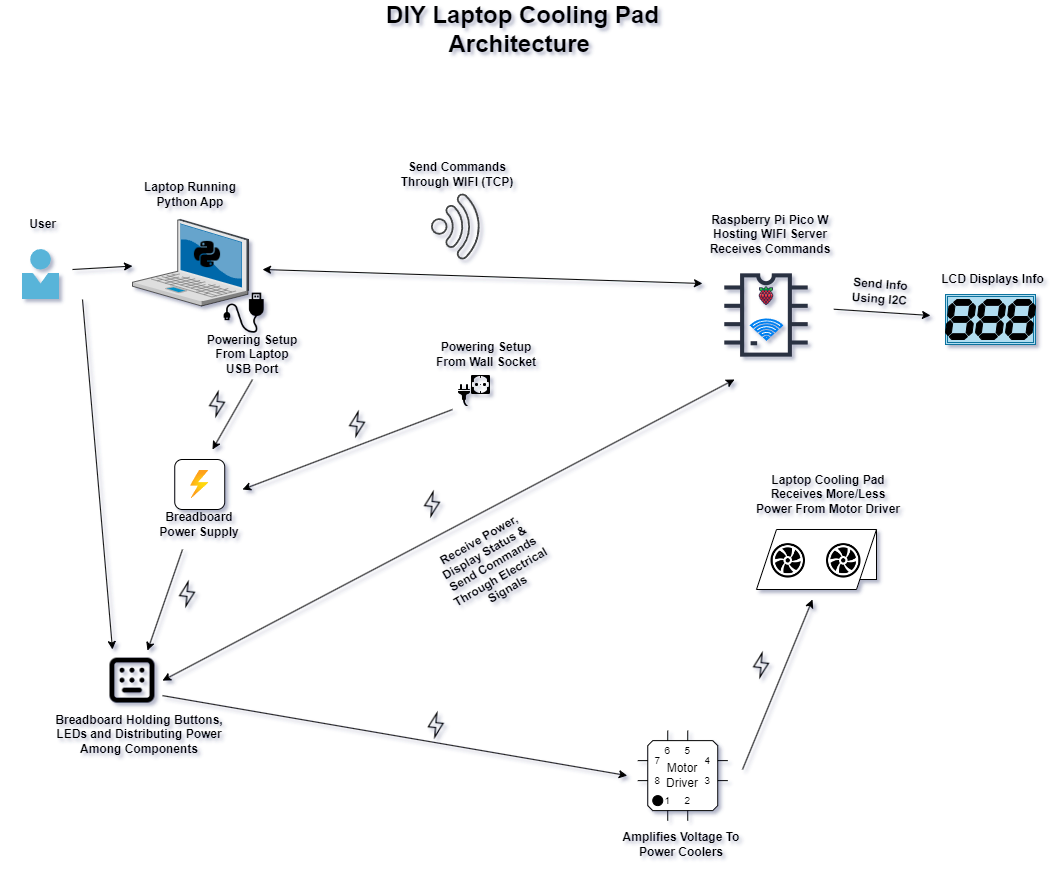

The diagram above was exported from draw.io. Its source (the exported page's mxGraphModel, read from the mxfile embedded in the PNG):
<mxGraphModel dx="2049" dy="1066" grid="1" gridSize="10" guides="1" tooltips="1" connect="1" arrows="1" fold="1" page="1" pageScale="1" pageWidth="850" pageHeight="1100" background="#ffffff" math="0" shadow="1">
  <root>
    <mxCell id="0" />
    <mxCell id="1" parent="0" />
    <mxCell id="-S4Wc3a96iEJ1RQNeOsP-1" value="" style="verticalLabelPosition=bottom;sketch=0;aspect=fixed;html=1;verticalAlign=top;strokeColor=none;align=center;outlineConnect=0;shape=mxgraph.citrix.laptop_2;" parent="1" vertex="1">
      <mxGeometry x="160" y="250" width="116" height="86.5" as="geometry" />
    </mxCell>
    <mxCell id="-S4Wc3a96iEJ1RQNeOsP-6" value="" style="shape=image;html=1;verticalAlign=top;verticalLabelPosition=bottom;labelBackgroundColor=#ffffff;imageAspect=0;aspect=fixed;image=https://cdn2.iconfinder.com/data/icons/electronic-13/480/3-electronic-arduino-chipset-icon-2-128.png" parent="1" vertex="1">
      <mxGeometry x="730" y="282" width="128" height="128" as="geometry" />
    </mxCell>
    <mxCell id="-S4Wc3a96iEJ1RQNeOsP-7" value="" style="shape=image;html=1;verticalAlign=top;verticalLabelPosition=bottom;labelBackgroundColor=#ffffff;imageAspect=0;aspect=fixed;image=https://cdn1.iconfinder.com/data/icons/fruit-136/64/Fruit_iconfree_Filled_Outline_raspberry-healthy-organic-food-fruit_icon-128.png" parent="1" vertex="1">
      <mxGeometry x="784" y="316.5" width="20" height="20" as="geometry" />
    </mxCell>
    <mxCell id="-S4Wc3a96iEJ1RQNeOsP-8" value="" style="sketch=0;pointerEvents=1;shadow=0;dashed=0;html=1;strokeColor=none;fillColor=#434445;aspect=fixed;labelPosition=center;verticalLabelPosition=bottom;verticalAlign=top;align=center;outlineConnect=0;shape=mxgraph.vvd.wi_fi;rotation=45;" parent="1" vertex="1">
      <mxGeometry x="465" y="232" width="50" height="50" as="geometry" />
    </mxCell>
    <mxCell id="-S4Wc3a96iEJ1RQNeOsP-9" value="" style="shape=image;html=1;verticalAlign=top;verticalLabelPosition=bottom;labelBackgroundColor=#ffffff;imageAspect=0;aspect=fixed;image=https://cdn1.iconfinder.com/data/icons/ionicons-fill-vol-2/512/logo-python-128.png" parent="1" vertex="1">
      <mxGeometry x="220" y="270" width="30" height="30" as="geometry" />
    </mxCell>
    <mxCell id="-S4Wc3a96iEJ1RQNeOsP-11" value="DIY Laptop Cooling Pad&lt;br&gt;Architecture&amp;nbsp;" style="text;strokeColor=none;fillColor=none;html=1;fontSize=24;fontStyle=1;verticalAlign=middle;align=center;" parent="1" vertex="1">
      <mxGeometry x="500" y="40" width="100" height="40" as="geometry" />
    </mxCell>
    <mxCell id="-S4Wc3a96iEJ1RQNeOsP-12" value="&lt;b&gt;Laptop Running Python App&lt;/b&gt;" style="text;html=1;align=center;verticalAlign=middle;whiteSpace=wrap;rounded=0;" parent="1" vertex="1">
      <mxGeometry x="168" y="210" width="100" height="30" as="geometry" />
    </mxCell>
    <mxCell id="-S4Wc3a96iEJ1RQNeOsP-13" value="" style="image;sketch=0;aspect=fixed;html=1;points=[];align=center;fontSize=12;image=img/lib/mscae/Person.svg;" parent="1" vertex="1">
      <mxGeometry x="50" y="280" width="37" height="50" as="geometry" />
    </mxCell>
    <mxCell id="-S4Wc3a96iEJ1RQNeOsP-14" value="" style="endArrow=classic;html=1;rounded=0;" parent="1" target="-S4Wc3a96iEJ1RQNeOsP-1" edge="1">
      <mxGeometry width="50" height="50" relative="1" as="geometry">
        <mxPoint x="100" y="300" as="sourcePoint" />
        <mxPoint x="450" y="470" as="targetPoint" />
      </mxGeometry>
    </mxCell>
    <mxCell id="-S4Wc3a96iEJ1RQNeOsP-15" value="&lt;b&gt;&amp;nbsp;User&lt;/b&gt;" style="text;html=1;align=center;verticalAlign=middle;whiteSpace=wrap;rounded=0;" parent="1" vertex="1">
      <mxGeometry x="27.75" y="240" width="81.5" height="30" as="geometry" />
    </mxCell>
    <mxCell id="-S4Wc3a96iEJ1RQNeOsP-16" value="" style="endArrow=classic;html=1;rounded=0;" parent="1" edge="1">
      <mxGeometry width="50" height="50" relative="1" as="geometry">
        <mxPoint x="110" y="330" as="sourcePoint" />
        <mxPoint x="140" y="680" as="targetPoint" />
      </mxGeometry>
    </mxCell>
    <mxCell id="-S4Wc3a96iEJ1RQNeOsP-17" value="&lt;b&gt;Send Commands Through WIFI (TCP)&lt;/b&gt;" style="text;html=1;align=center;verticalAlign=middle;whiteSpace=wrap;rounded=0;" parent="1" vertex="1">
      <mxGeometry x="425" y="190" width="120" height="30" as="geometry" />
    </mxCell>
    <mxCell id="-S4Wc3a96iEJ1RQNeOsP-18" value="" style="html=1;verticalLabelPosition=bottom;align=center;labelBackgroundColor=#ffffff;verticalAlign=top;strokeWidth=2;strokeColor=#0080F0;shadow=0;dashed=0;shape=mxgraph.ios7.icons.wifi;pointerEvents=1" parent="1" vertex="1">
      <mxGeometry x="778.5" y="350" width="31" height="20" as="geometry" />
    </mxCell>
    <mxCell id="-S4Wc3a96iEJ1RQNeOsP-21" value="&lt;b&gt;Raspberry Pi Pico W Hosting WIFI Server&lt;br&gt;Receives Commands&lt;/b&gt;" style="text;html=1;align=center;verticalAlign=middle;whiteSpace=wrap;rounded=0;" parent="1" vertex="1">
      <mxGeometry x="730" y="250" width="136" height="30" as="geometry" />
    </mxCell>
    <mxCell id="-S4Wc3a96iEJ1RQNeOsP-25" value="" style="shape=ext;double=1;rounded=0;whiteSpace=wrap;html=1;fillColor=#b1ddf0;strokeColor=#10739e;" parent="1" vertex="1">
      <mxGeometry x="973" y="325" width="90" height="50" as="geometry" />
    </mxCell>
    <mxCell id="-S4Wc3a96iEJ1RQNeOsP-26" value="" style="verticalLabelPosition=bottom;shadow=0;dashed=0;align=center;html=1;verticalAlign=top;shape=mxgraph.electrical.opto_electronics.7_segment_display;pointerEvents=1;strokeColor=#000000;fillColor=#000000;" parent="1" vertex="1">
      <mxGeometry x="973" y="330" width="30" height="40" as="geometry" />
    </mxCell>
    <mxCell id="-S4Wc3a96iEJ1RQNeOsP-27" value="" style="verticalLabelPosition=bottom;shadow=0;dashed=0;align=center;html=1;verticalAlign=top;shape=mxgraph.electrical.opto_electronics.7_segment_display;pointerEvents=1;strokeColor=#000000;fillColor=#000000;" parent="1" vertex="1">
      <mxGeometry x="1003" y="330" width="30" height="40" as="geometry" />
    </mxCell>
    <mxCell id="-S4Wc3a96iEJ1RQNeOsP-28" value="" style="verticalLabelPosition=bottom;shadow=0;dashed=0;align=center;html=1;verticalAlign=top;shape=mxgraph.electrical.opto_electronics.7_segment_display;pointerEvents=1;strokeColor=#000000;fillColor=#000000;" parent="1" vertex="1">
      <mxGeometry x="1033" y="330" width="30" height="40" as="geometry" />
    </mxCell>
    <mxCell id="-S4Wc3a96iEJ1RQNeOsP-30" value="" style="html=1;labelBackgroundColor=#ffffff;startArrow=classic;startFill=1;startSize=6;endArrow=classic;endFill=1;endSize=6;jettySize=auto;orthogonalLoop=1;strokeWidth=1;fontSize=14;rounded=0;entryX=0;entryY=0.25;entryDx=0;entryDy=0;" parent="1" target="-S4Wc3a96iEJ1RQNeOsP-6" edge="1">
      <mxGeometry width="60" height="60" relative="1" as="geometry">
        <mxPoint x="290" y="300" as="sourcePoint" />
        <mxPoint x="540" y="270" as="targetPoint" />
      </mxGeometry>
    </mxCell>
    <mxCell id="-S4Wc3a96iEJ1RQNeOsP-32" value="&lt;b&gt;Powering Setup&lt;br&gt;From Laptop USB Port&lt;/b&gt;" style="text;html=1;align=center;verticalAlign=middle;whiteSpace=wrap;rounded=0;" parent="1" vertex="1">
      <mxGeometry x="230" y="370" width="100" height="30" as="geometry" />
    </mxCell>
    <mxCell id="-S4Wc3a96iEJ1RQNeOsP-33" value="" style="shape=image;html=1;verticalAlign=top;verticalLabelPosition=bottom;labelBackgroundColor=#ffffff;imageAspect=0;aspect=fixed;image=https://cdn0.iconfinder.com/data/icons/iconsweets2/40/power_supply_3.png" parent="1" vertex="1">
      <mxGeometry x="480" y="400" width="40" height="40" as="geometry" />
    </mxCell>
    <mxCell id="-S4Wc3a96iEJ1RQNeOsP-34" value="&lt;b&gt;Powering Setup From Wall Socket&lt;/b&gt;" style="text;html=1;align=center;verticalAlign=middle;whiteSpace=wrap;rounded=0;" parent="1" vertex="1">
      <mxGeometry x="454.25" y="370" width="120" height="30" as="geometry" />
    </mxCell>
    <mxCell id="-S4Wc3a96iEJ1RQNeOsP-37" value="" style="endArrow=classic;html=1;rounded=0;exitX=0;exitY=1;exitDx=0;exitDy=0;" parent="1" edge="1" source="-S4Wc3a96iEJ1RQNeOsP-33">
      <mxGeometry width="50" height="50" relative="1" as="geometry">
        <mxPoint x="350" y="540" as="sourcePoint" />
        <mxPoint x="270" y="520" as="targetPoint" />
      </mxGeometry>
    </mxCell>
    <mxCell id="-S4Wc3a96iEJ1RQNeOsP-44" value="&lt;b&gt;LCD Displays Info&lt;/b&gt;" style="text;html=1;align=center;verticalAlign=middle;whiteSpace=wrap;rounded=0;" parent="1" vertex="1">
      <mxGeometry x="968" y="295" width="105" height="30" as="geometry" />
    </mxCell>
    <mxCell id="-S4Wc3a96iEJ1RQNeOsP-45" value="" style="endArrow=classic;html=1;rounded=0;exitX=1.026;exitY=0.451;exitDx=0;exitDy=0;exitPerimeter=0;" parent="1" source="-S4Wc3a96iEJ1RQNeOsP-6" edge="1">
      <mxGeometry width="50" height="50" relative="1" as="geometry">
        <mxPoint x="1204.5000000000005" y="299.9999999999999" as="sourcePoint" />
        <mxPoint x="958" y="346" as="targetPoint" />
      </mxGeometry>
    </mxCell>
    <mxCell id="TIgaedeUSwA-YJSfNNIq-1" value="&lt;b&gt;Send Info Using I2C&lt;/b&gt;" style="text;html=1;align=center;verticalAlign=middle;whiteSpace=wrap;rounded=0;rotation=4;" vertex="1" parent="1">
      <mxGeometry x="863" y="306.5" width="90" height="30" as="geometry" />
    </mxCell>
    <mxCell id="TIgaedeUSwA-YJSfNNIq-3" value="" style="shape=image;html=1;verticalAlign=top;verticalLabelPosition=bottom;labelBackgroundColor=#ffffff;imageAspect=0;aspect=fixed;image=https://cdn1.iconfinder.com/data/icons/computer-hardware-glyphs-vol-1/52/computercable__cable__data__wire__datacable__usb__transfer-128.png" vertex="1" parent="1">
      <mxGeometry x="250" y="322" width="43.5" height="43.5" as="geometry" />
    </mxCell>
    <mxCell id="TIgaedeUSwA-YJSfNNIq-21" value="" style="rounded=0;whiteSpace=wrap;html=1;" vertex="1" parent="1">
      <mxGeometry x="810" y="560" width="94" height="50" as="geometry" />
    </mxCell>
    <mxCell id="TIgaedeUSwA-YJSfNNIq-22" value="" style="shape=parallelogram;perimeter=parallelogramPerimeter;whiteSpace=wrap;html=1;fixedSize=1;" vertex="1" parent="1">
      <mxGeometry x="784" y="560" width="120" height="60" as="geometry" />
    </mxCell>
    <mxCell id="TIgaedeUSwA-YJSfNNIq-23" value="" style="shape=image;html=1;verticalAlign=top;verticalLabelPosition=bottom;labelBackgroundColor=#ffffff;imageAspect=0;aspect=fixed;image=https://cdn1.iconfinder.com/data/icons/bootstrap-vol-2/16/fan-128.png;rotation=0;" vertex="1" parent="1">
      <mxGeometry x="798.5" y="574.0899999999999" width="34.5" height="34.5" as="geometry" />
    </mxCell>
    <mxCell id="TIgaedeUSwA-YJSfNNIq-24" value="" style="shape=image;html=1;verticalAlign=top;verticalLabelPosition=bottom;labelBackgroundColor=#ffffff;imageAspect=0;aspect=fixed;image=https://cdn1.iconfinder.com/data/icons/bootstrap-vol-2/16/fan-128.png;rotation=0;" vertex="1" parent="1">
      <mxGeometry x="854" y="574.0899999999999" width="34.5" height="34.5" as="geometry" />
    </mxCell>
    <mxCell id="TIgaedeUSwA-YJSfNNIq-25" value="" style="shape=image;html=1;verticalAlign=top;verticalLabelPosition=bottom;labelBackgroundColor=#ffffff;imageAspect=0;aspect=fixed;image=https://cdn2.iconfinder.com/data/icons/css-vol-2/24/keyboard-128.png" vertex="1" parent="1">
      <mxGeometry x="130" y="681.12" width="60" height="60" as="geometry" />
    </mxCell>
    <mxCell id="TIgaedeUSwA-YJSfNNIq-26" value="&lt;b&gt;Breadboard Holding Buttons, LEDs and Distributing Power Among Components&lt;/b&gt;" style="text;html=1;align=center;verticalAlign=middle;whiteSpace=wrap;rounded=0;" vertex="1" parent="1">
      <mxGeometry x="82.25" y="750" width="170" height="30" as="geometry" />
    </mxCell>
    <mxCell id="TIgaedeUSwA-YJSfNNIq-31" value="&lt;b&gt;Receive Power, Display Status &amp;amp;&amp;nbsp; Send Commands Through Electrical&lt;/b&gt;&lt;div&gt;&lt;b&gt;Signals&lt;/b&gt;&lt;/div&gt;" style="text;html=1;align=center;verticalAlign=middle;whiteSpace=wrap;rounded=0;rotation=-30;" vertex="1" parent="1">
      <mxGeometry x="455.75" y="580" width="130" height="30" as="geometry" />
    </mxCell>
    <mxCell id="TIgaedeUSwA-YJSfNNIq-33" value="" style="html=1;labelBackgroundColor=#ffffff;startArrow=classic;startFill=1;startSize=6;endArrow=classic;endFill=1;endSize=6;jettySize=auto;orthogonalLoop=1;strokeWidth=1;fontSize=14;rounded=0;exitX=1;exitY=0.5;exitDx=0;exitDy=0;entryX=0.25;entryY=1;entryDx=0;entryDy=0;" edge="1" parent="1" source="TIgaedeUSwA-YJSfNNIq-25" target="-S4Wc3a96iEJ1RQNeOsP-6">
      <mxGeometry width="60" height="60" relative="1" as="geometry">
        <mxPoint x="411.75" y="611.12" as="sourcePoint" />
        <mxPoint x="732" y="520.000733944954" as="targetPoint" />
      </mxGeometry>
    </mxCell>
    <mxCell id="TIgaedeUSwA-YJSfNNIq-34" value="Motor&lt;br&gt;Driver" style="shadow=0;dashed=0;align=center;html=1;strokeWidth=1;shape=mxgraph.electrical.logic_gates.qfp_ic;whiteSpace=wrap;labelNames=a,b,c,d,e,f,g,h,i,j,k,l,m,n,o,p,q,r,s,t,u,v,w,x,y,z,a1,b1,c1,d1,e1,f1,g1,h1,i1,j1,k1,l1,m1,n1;" vertex="1" parent="1">
      <mxGeometry x="665.25" y="761.12" width="90" height="90" as="geometry" />
    </mxCell>
    <mxCell id="TIgaedeUSwA-YJSfNNIq-36" value="" style="endArrow=classic;html=1;rounded=0;" edge="1" parent="1">
      <mxGeometry width="50" height="50" relative="1" as="geometry">
        <mxPoint x="770" y="800" as="sourcePoint" />
        <mxPoint x="840" y="630" as="targetPoint" />
      </mxGeometry>
    </mxCell>
    <mxCell id="TIgaedeUSwA-YJSfNNIq-37" value="" style="shape=image;html=1;verticalAlign=top;verticalLabelPosition=bottom;labelBackgroundColor=#FFFF33;imageAspect=0;aspect=fixed;image=https://cdn2.iconfinder.com/data/icons/essential-web-4/50/bolt-alert-critical-power-electricity-128.png;fontColor=#FFFF33;rotation=5;" vertex="1" parent="1">
      <mxGeometry x="774" y="681.12" width="30" height="30" as="geometry" />
    </mxCell>
    <mxCell id="TIgaedeUSwA-YJSfNNIq-38" value="" style="endArrow=classic;html=1;rounded=0;exitX=1;exitY=0.75;exitDx=0;exitDy=0;" edge="1" parent="1" source="TIgaedeUSwA-YJSfNNIq-25">
      <mxGeometry width="50" height="50" relative="1" as="geometry">
        <mxPoint x="370" y="731.12" as="sourcePoint" />
        <mxPoint x="654.75" y="806.12" as="targetPoint" />
      </mxGeometry>
    </mxCell>
    <mxCell id="TIgaedeUSwA-YJSfNNIq-39" value="" style="shape=image;html=1;verticalAlign=top;verticalLabelPosition=bottom;labelBackgroundColor=#FFFF33;imageAspect=0;aspect=fixed;image=https://cdn2.iconfinder.com/data/icons/essential-web-4/50/bolt-alert-critical-power-electricity-128.png;fontColor=#FFFF33;rotation=5;" vertex="1" parent="1">
      <mxGeometry x="448.75" y="741.12" width="30" height="30" as="geometry" />
    </mxCell>
    <mxCell id="TIgaedeUSwA-YJSfNNIq-41" value="&lt;b&gt;Laptop Cooling Pad Receives More/Less Power From Motor Driver&lt;/b&gt;" style="text;html=1;align=center;verticalAlign=middle;whiteSpace=wrap;rounded=0;" vertex="1" parent="1">
      <mxGeometry x="780.5" y="509.9999999999999" width="150.25" height="30" as="geometry" />
    </mxCell>
    <mxCell id="TIgaedeUSwA-YJSfNNIq-42" value="Amplifies Voltage To Power Coolers" style="text;html=1;align=center;verticalAlign=middle;whiteSpace=wrap;rounded=0;fontStyle=1" vertex="1" parent="1">
      <mxGeometry x="648.5" y="860" width="120" height="30" as="geometry" />
    </mxCell>
    <mxCell id="TIgaedeUSwA-YJSfNNIq-46" value="" style="rounded=1;whiteSpace=wrap;html=1;" vertex="1" parent="1">
      <mxGeometry x="202.25" y="490" width="50" height="50" as="geometry" />
    </mxCell>
    <mxCell id="TIgaedeUSwA-YJSfNNIq-48" value="&lt;b&gt;Breadboard &lt;br&gt;Power Supply&lt;/b&gt;" style="text;html=1;align=center;verticalAlign=middle;whiteSpace=wrap;rounded=0;" vertex="1" parent="1">
      <mxGeometry x="182.25" y="540" width="90" height="30" as="geometry" />
    </mxCell>
    <mxCell id="TIgaedeUSwA-YJSfNNIq-49" value="" style="image;aspect=fixed;html=1;points=[];align=center;fontSize=12;image=img/lib/azure2/general/Power.svg;" vertex="1" parent="1">
      <mxGeometry x="218.19" y="501" width="18.12" height="28" as="geometry" />
    </mxCell>
    <mxCell id="TIgaedeUSwA-YJSfNNIq-53" value="" style="endArrow=classic;html=1;rounded=0;entryX=0.75;entryY=0;entryDx=0;entryDy=0;" edge="1" parent="1" target="TIgaedeUSwA-YJSfNNIq-25">
      <mxGeometry width="50" height="50" relative="1" as="geometry">
        <mxPoint x="210" y="580" as="sourcePoint" />
        <mxPoint x="320" y="680" as="targetPoint" />
      </mxGeometry>
    </mxCell>
    <mxCell id="TIgaedeUSwA-YJSfNNIq-54" value="" style="shape=image;html=1;verticalAlign=top;verticalLabelPosition=bottom;labelBackgroundColor=#FFFF33;imageAspect=0;aspect=fixed;image=https://cdn2.iconfinder.com/data/icons/essential-web-4/50/bolt-alert-critical-power-electricity-128.png;fontColor=#FFFF33;rotation=5;" vertex="1" parent="1">
      <mxGeometry x="200" y="610" width="30" height="30" as="geometry" />
    </mxCell>
    <mxCell id="TIgaedeUSwA-YJSfNNIq-55" value="" style="shape=image;html=1;verticalAlign=top;verticalLabelPosition=bottom;labelBackgroundColor=#FFFF33;imageAspect=0;aspect=fixed;image=https://cdn2.iconfinder.com/data/icons/essential-web-4/50/bolt-alert-critical-power-electricity-128.png;fontColor=#FFFF33;rotation=5;" vertex="1" parent="1">
      <mxGeometry x="370" y="440" width="30" height="30" as="geometry" />
    </mxCell>
    <mxCell id="TIgaedeUSwA-YJSfNNIq-56" value="" style="shape=image;html=1;verticalAlign=top;verticalLabelPosition=bottom;labelBackgroundColor=#FFFF33;imageAspect=0;aspect=fixed;image=https://cdn2.iconfinder.com/data/icons/essential-web-4/50/bolt-alert-critical-power-electricity-128.png;fontColor=#FFFF33;rotation=5;" vertex="1" parent="1">
      <mxGeometry x="445" y="520" width="30" height="30" as="geometry" />
    </mxCell>
    <mxCell id="TIgaedeUSwA-YJSfNNIq-58" value="" style="shape=image;html=1;verticalAlign=top;verticalLabelPosition=bottom;labelBackgroundColor=#FFFF33;imageAspect=0;aspect=fixed;image=https://cdn2.iconfinder.com/data/icons/essential-web-4/50/bolt-alert-critical-power-electricity-128.png;fontColor=#FFFF33;rotation=5;" vertex="1" parent="1">
      <mxGeometry x="230" y="420" width="30" height="30" as="geometry" />
    </mxCell>
    <mxCell id="TIgaedeUSwA-YJSfNNIq-63" value="" style="endArrow=classic;html=1;rounded=0;" edge="1" parent="1">
      <mxGeometry width="50" height="50" relative="1" as="geometry">
        <mxPoint x="280" y="410" as="sourcePoint" />
        <mxPoint x="240" y="480" as="targetPoint" />
      </mxGeometry>
    </mxCell>
  </root>
</mxGraphModel>